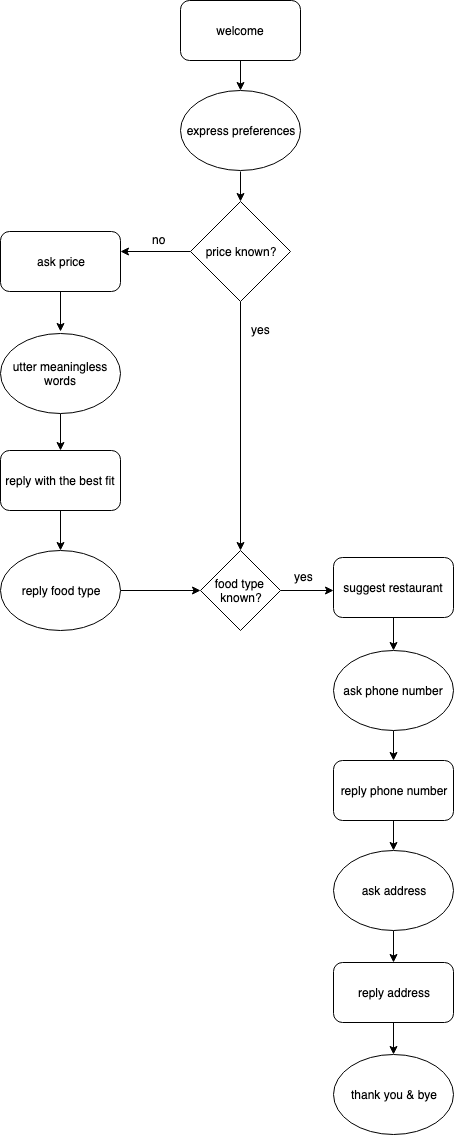

The diagram above was exported from draw.io. Its source (the exported page's mxGraphModel, read from the mxfile embedded in the PNG):
<mxGraphModel dx="786" dy="474" grid="1" gridSize="10" guides="1" tooltips="1" connect="1" arrows="1" fold="1" page="1" pageScale="1" pageWidth="827" pageHeight="1169" math="0" shadow="0">
  <root>
    <mxCell id="0" />
    <mxCell id="1" parent="0" />
    <mxCell id="ItvbrZgQ2JLoJFP6YwZO-8" value="" style="edgeStyle=orthogonalEdgeStyle;rounded=0;orthogonalLoop=1;jettySize=auto;html=1;" parent="1" source="ItvbrZgQ2JLoJFP6YwZO-1" target="ItvbrZgQ2JLoJFP6YwZO-7" edge="1">
      <mxGeometry relative="1" as="geometry" />
    </mxCell>
    <mxCell id="ItvbrZgQ2JLoJFP6YwZO-1" value="welcome" style="rounded=1;whiteSpace=wrap;html=1;" parent="1" vertex="1">
      <mxGeometry x="260" width="120" height="60" as="geometry" />
    </mxCell>
    <mxCell id="ItvbrZgQ2JLoJFP6YwZO-5" value="" style="edgeStyle=orthogonalEdgeStyle;rounded=0;orthogonalLoop=1;jettySize=auto;html=1;" parent="1" source="ItvbrZgQ2JLoJFP6YwZO-2" edge="1">
      <mxGeometry relative="1" as="geometry">
        <mxPoint x="200" y="251" as="targetPoint" />
      </mxGeometry>
    </mxCell>
    <mxCell id="ItvbrZgQ2JLoJFP6YwZO-39" value="" style="edgeStyle=orthogonalEdgeStyle;rounded=0;orthogonalLoop=1;jettySize=auto;html=1;entryX=0.5;entryY=0;entryDx=0;entryDy=0;" parent="1" source="ItvbrZgQ2JLoJFP6YwZO-2" target="ItvbrZgQ2JLoJFP6YwZO-32" edge="1">
      <mxGeometry relative="1" as="geometry">
        <mxPoint x="320" y="381" as="targetPoint" />
      </mxGeometry>
    </mxCell>
    <mxCell id="ItvbrZgQ2JLoJFP6YwZO-2" value="price known?" style="rhombus;whiteSpace=wrap;html=1;" parent="1" vertex="1">
      <mxGeometry x="270" y="201" width="100" height="100" as="geometry" />
    </mxCell>
    <mxCell id="ItvbrZgQ2JLoJFP6YwZO-12" value="" style="edgeStyle=orthogonalEdgeStyle;rounded=0;orthogonalLoop=1;jettySize=auto;html=1;" parent="1" edge="1">
      <mxGeometry relative="1" as="geometry">
        <mxPoint x="140" y="281" as="sourcePoint" />
        <mxPoint x="140" y="331" as="targetPoint" />
      </mxGeometry>
    </mxCell>
    <mxCell id="ItvbrZgQ2JLoJFP6YwZO-4" value="ask price" style="rounded=1;whiteSpace=wrap;html=1;" parent="1" vertex="1">
      <mxGeometry x="80" y="231" width="120" height="60" as="geometry" />
    </mxCell>
    <mxCell id="ItvbrZgQ2JLoJFP6YwZO-6" value="no" style="text;html=1;resizable=0;points=[];autosize=1;align=left;verticalAlign=top;spacingTop=-4;" parent="1" vertex="1">
      <mxGeometry x="230" y="230" width="30" height="20" as="geometry" />
    </mxCell>
    <mxCell id="ItvbrZgQ2JLoJFP6YwZO-10" value="" style="edgeStyle=orthogonalEdgeStyle;rounded=0;orthogonalLoop=1;jettySize=auto;html=1;" parent="1" target="ItvbrZgQ2JLoJFP6YwZO-2" edge="1">
      <mxGeometry relative="1" as="geometry">
        <mxPoint x="320" y="171" as="sourcePoint" />
      </mxGeometry>
    </mxCell>
    <mxCell id="ItvbrZgQ2JLoJFP6YwZO-7" value="express preferences" style="ellipse;whiteSpace=wrap;html=1;" parent="1" vertex="1">
      <mxGeometry x="260" y="90" width="120" height="80" as="geometry" />
    </mxCell>
    <mxCell id="ItvbrZgQ2JLoJFP6YwZO-25" value="" style="edgeStyle=orthogonalEdgeStyle;rounded=0;orthogonalLoop=1;jettySize=auto;html=1;" parent="1" source="ItvbrZgQ2JLoJFP6YwZO-23" edge="1">
      <mxGeometry relative="1" as="geometry">
        <mxPoint x="140" y="450" as="targetPoint" />
      </mxGeometry>
    </mxCell>
    <mxCell id="ItvbrZgQ2JLoJFP6YwZO-23" value="utter meaningless words" style="ellipse;whiteSpace=wrap;html=1;" parent="1" vertex="1">
      <mxGeometry x="80" y="333" width="120" height="80" as="geometry" />
    </mxCell>
    <mxCell id="ItvbrZgQ2JLoJFP6YwZO-31" value="" style="edgeStyle=orthogonalEdgeStyle;rounded=0;orthogonalLoop=1;jettySize=auto;html=1;" parent="1" source="ItvbrZgQ2JLoJFP6YwZO-26" target="ItvbrZgQ2JLoJFP6YwZO-29" edge="1">
      <mxGeometry relative="1" as="geometry" />
    </mxCell>
    <mxCell id="ItvbrZgQ2JLoJFP6YwZO-26" value="reply with the best fit" style="rounded=1;whiteSpace=wrap;html=1;" parent="1" vertex="1">
      <mxGeometry x="80" y="450" width="120" height="60" as="geometry" />
    </mxCell>
    <mxCell id="ItvbrZgQ2JLoJFP6YwZO-33" value="" style="edgeStyle=orthogonalEdgeStyle;rounded=0;orthogonalLoop=1;jettySize=auto;html=1;" parent="1" source="ItvbrZgQ2JLoJFP6YwZO-29" target="ItvbrZgQ2JLoJFP6YwZO-32" edge="1">
      <mxGeometry relative="1" as="geometry" />
    </mxCell>
    <mxCell id="ItvbrZgQ2JLoJFP6YwZO-29" value="reply food type" style="ellipse;whiteSpace=wrap;html=1;" parent="1" vertex="1">
      <mxGeometry x="80" y="550" width="120" height="80" as="geometry" />
    </mxCell>
    <mxCell id="ItvbrZgQ2JLoJFP6YwZO-35" value="" style="edgeStyle=orthogonalEdgeStyle;rounded=0;orthogonalLoop=1;jettySize=auto;html=1;" parent="1" source="ItvbrZgQ2JLoJFP6YwZO-32" edge="1">
      <mxGeometry relative="1" as="geometry">
        <mxPoint x="413" y="590" as="targetPoint" />
      </mxGeometry>
    </mxCell>
    <mxCell id="ItvbrZgQ2JLoJFP6YwZO-32" value="food type&amp;nbsp;&lt;br&gt;known?" style="rhombus;whiteSpace=wrap;html=1;" parent="1" vertex="1">
      <mxGeometry x="280" y="550" width="80" height="80" as="geometry" />
    </mxCell>
    <mxCell id="ItvbrZgQ2JLoJFP6YwZO-36" value="yes" style="text;html=1;resizable=0;points=[];autosize=1;align=left;verticalAlign=top;spacingTop=-4;" parent="1" vertex="1">
      <mxGeometry x="371.5" y="567" width="30" height="20" as="geometry" />
    </mxCell>
    <mxCell id="ItvbrZgQ2JLoJFP6YwZO-37" value="yes" style="text;html=1;resizable=0;points=[];autosize=1;align=left;verticalAlign=top;spacingTop=-4;" parent="1" vertex="1">
      <mxGeometry x="329" y="320" width="30" height="20" as="geometry" />
    </mxCell>
    <mxCell id="ItvbrZgQ2JLoJFP6YwZO-42" value="" style="edgeStyle=orthogonalEdgeStyle;rounded=0;orthogonalLoop=1;jettySize=auto;html=1;" parent="1" source="ItvbrZgQ2JLoJFP6YwZO-40" target="ItvbrZgQ2JLoJFP6YwZO-41" edge="1">
      <mxGeometry relative="1" as="geometry" />
    </mxCell>
    <mxCell id="ItvbrZgQ2JLoJFP6YwZO-40" value="&lt;span style=&quot;white-space: normal&quot;&gt;suggest restaurant&lt;/span&gt;" style="rounded=1;whiteSpace=wrap;html=1;" parent="1" vertex="1">
      <mxGeometry x="413" y="557" width="120" height="60" as="geometry" />
    </mxCell>
    <mxCell id="Fn9PWqZOOBKPiMI_LsLu-2" value="" style="edgeStyle=orthogonalEdgeStyle;rounded=0;orthogonalLoop=1;jettySize=auto;html=1;" edge="1" parent="1" source="ItvbrZgQ2JLoJFP6YwZO-41" target="ItvbrZgQ2JLoJFP6YwZO-43">
      <mxGeometry relative="1" as="geometry" />
    </mxCell>
    <mxCell id="ItvbrZgQ2JLoJFP6YwZO-41" value="ask phone number" style="ellipse;whiteSpace=wrap;html=1;" parent="1" vertex="1">
      <mxGeometry x="413" y="650" width="120" height="80" as="geometry" />
    </mxCell>
    <mxCell id="ItvbrZgQ2JLoJFP6YwZO-50" value="" style="edgeStyle=orthogonalEdgeStyle;rounded=0;orthogonalLoop=1;jettySize=auto;html=1;" parent="1" source="ItvbrZgQ2JLoJFP6YwZO-43" target="ItvbrZgQ2JLoJFP6YwZO-49" edge="1">
      <mxGeometry relative="1" as="geometry" />
    </mxCell>
    <mxCell id="ItvbrZgQ2JLoJFP6YwZO-43" value="reply phone number" style="rounded=1;whiteSpace=wrap;html=1;" parent="1" vertex="1">
      <mxGeometry x="413" y="760" width="120" height="60" as="geometry" />
    </mxCell>
    <mxCell id="Fn9PWqZOOBKPiMI_LsLu-1" value="" style="edgeStyle=orthogonalEdgeStyle;rounded=0;orthogonalLoop=1;jettySize=auto;html=1;" edge="1" parent="1" source="ItvbrZgQ2JLoJFP6YwZO-49" target="ItvbrZgQ2JLoJFP6YwZO-53">
      <mxGeometry relative="1" as="geometry" />
    </mxCell>
    <mxCell id="ItvbrZgQ2JLoJFP6YwZO-49" value="ask address" style="ellipse;whiteSpace=wrap;html=1;" parent="1" vertex="1">
      <mxGeometry x="413" y="850" width="120" height="80" as="geometry" />
    </mxCell>
    <mxCell id="ItvbrZgQ2JLoJFP6YwZO-57" value="" style="edgeStyle=orthogonalEdgeStyle;rounded=0;orthogonalLoop=1;jettySize=auto;html=1;" parent="1" source="ItvbrZgQ2JLoJFP6YwZO-53" target="ItvbrZgQ2JLoJFP6YwZO-56" edge="1">
      <mxGeometry relative="1" as="geometry" />
    </mxCell>
    <mxCell id="ItvbrZgQ2JLoJFP6YwZO-53" value="reply address" style="rounded=1;whiteSpace=wrap;html=1;" parent="1" vertex="1">
      <mxGeometry x="413" y="962" width="120" height="60" as="geometry" />
    </mxCell>
    <mxCell id="ItvbrZgQ2JLoJFP6YwZO-56" value="thank you &amp;amp; bye" style="ellipse;whiteSpace=wrap;html=1;" parent="1" vertex="1">
      <mxGeometry x="413" y="1054" width="120" height="80" as="geometry" />
    </mxCell>
  </root>
</mxGraphModel>